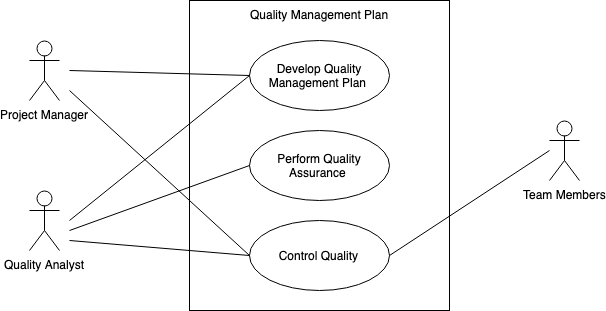

The diagram above was exported from draw.io. Its source (the exported page's mxGraphModel, read from the mxfile embedded in the PNG):
<mxGraphModel dx="758" dy="408" grid="1" gridSize="10" guides="1" tooltips="1" connect="1" arrows="1" fold="1" page="1" pageScale="1" pageWidth="850" pageHeight="1100" math="0" shadow="0">
  <root>
    <mxCell id="0" />
    <mxCell id="1" parent="0" />
    <mxCell id="dv9dOyJwXpxlyl9FAUAd-1" value="&lt;span lang=&quot;EN-US&quot;&gt;Quality Management Plan&lt;/span&gt;" style="html=1;verticalAlign=top;" vertex="1" parent="1">
      <mxGeometry x="200" y="40" width="260" height="310" as="geometry" />
    </mxCell>
    <mxCell id="dv9dOyJwXpxlyl9FAUAd-2" value="&lt;span lang=&quot;EN-US&quot;&gt;Develop&amp;nbsp;&lt;/span&gt;&lt;span lang=&quot;EN-US&quot;&gt;Quality Management&amp;nbsp;&lt;/span&gt;&lt;span lang=&quot;EN-US&quot;&gt;Plan&amp;nbsp;&lt;/span&gt;" style="ellipse;whiteSpace=wrap;html=1;" vertex="1" parent="1">
      <mxGeometry x="260" y="80" width="140" height="70" as="geometry" />
    </mxCell>
    <mxCell id="dv9dOyJwXpxlyl9FAUAd-4" value="&lt;span lang=&quot;EN-US&quot;&gt;Perform Quality Assurance&amp;nbsp;&lt;/span&gt;&lt;br&gt;" style="ellipse;whiteSpace=wrap;html=1;" vertex="1" parent="1">
      <mxGeometry x="260" y="170" width="140" height="70" as="geometry" />
    </mxCell>
    <mxCell id="dv9dOyJwXpxlyl9FAUAd-5" value="&lt;span lang=&quot;EN-US&quot;&gt;Control Quality&amp;nbsp;&lt;/span&gt;&lt;br&gt;" style="ellipse;whiteSpace=wrap;html=1;" vertex="1" parent="1">
      <mxGeometry x="260" y="260" width="140" height="70" as="geometry" />
    </mxCell>
    <mxCell id="dv9dOyJwXpxlyl9FAUAd-9" value="Project Manager" style="shape=umlActor;verticalLabelPosition=bottom;labelBackgroundColor=#ffffff;verticalAlign=top;html=1;" vertex="1" parent="1">
      <mxGeometry x="40" y="80" width="30" height="60" as="geometry" />
    </mxCell>
    <mxCell id="dv9dOyJwXpxlyl9FAUAd-17" value="Quality Analyst" style="shape=umlActor;verticalLabelPosition=bottom;labelBackgroundColor=#ffffff;verticalAlign=top;html=1;" vertex="1" parent="1">
      <mxGeometry x="40" y="230" width="30" height="60" as="geometry" />
    </mxCell>
    <mxCell id="dv9dOyJwXpxlyl9FAUAd-29" value="" style="endArrow=none;html=1;entryX=0;entryY=0.5;entryDx=0;entryDy=0;" edge="1" parent="1" target="dv9dOyJwXpxlyl9FAUAd-2">
      <mxGeometry width="50" height="50" relative="1" as="geometry">
        <mxPoint x="80" y="110" as="sourcePoint" />
        <mxPoint x="160" y="110" as="targetPoint" />
      </mxGeometry>
    </mxCell>
    <mxCell id="dv9dOyJwXpxlyl9FAUAd-31" value="" style="endArrow=none;html=1;entryX=0;entryY=0.5;entryDx=0;entryDy=0;" edge="1" parent="1" target="dv9dOyJwXpxlyl9FAUAd-5">
      <mxGeometry width="50" height="50" relative="1" as="geometry">
        <mxPoint x="80" y="130" as="sourcePoint" />
        <mxPoint x="280" y="135" as="targetPoint" />
      </mxGeometry>
    </mxCell>
    <mxCell id="dv9dOyJwXpxlyl9FAUAd-32" value="" style="endArrow=none;html=1;entryX=0;entryY=0.5;entryDx=0;entryDy=0;" edge="1" parent="1" target="dv9dOyJwXpxlyl9FAUAd-2">
      <mxGeometry width="50" height="50" relative="1" as="geometry">
        <mxPoint x="80" y="260" as="sourcePoint" />
        <mxPoint x="290" y="145" as="targetPoint" />
      </mxGeometry>
    </mxCell>
    <mxCell id="dv9dOyJwXpxlyl9FAUAd-33" value="" style="endArrow=none;html=1;entryX=0;entryY=0.5;entryDx=0;entryDy=0;" edge="1" parent="1" target="dv9dOyJwXpxlyl9FAUAd-4">
      <mxGeometry width="50" height="50" relative="1" as="geometry">
        <mxPoint x="80" y="270" as="sourcePoint" />
        <mxPoint x="300" y="155" as="targetPoint" />
      </mxGeometry>
    </mxCell>
    <mxCell id="dv9dOyJwXpxlyl9FAUAd-34" value="" style="endArrow=none;html=1;entryX=0;entryY=0.5;entryDx=0;entryDy=0;" edge="1" parent="1" target="dv9dOyJwXpxlyl9FAUAd-5">
      <mxGeometry width="50" height="50" relative="1" as="geometry">
        <mxPoint x="80" y="280" as="sourcePoint" />
        <mxPoint x="310" y="165" as="targetPoint" />
      </mxGeometry>
    </mxCell>
    <mxCell id="dv9dOyJwXpxlyl9FAUAd-35" value="Team Members" style="shape=umlActor;verticalLabelPosition=bottom;labelBackgroundColor=#ffffff;verticalAlign=top;html=1;" vertex="1" parent="1">
      <mxGeometry x="560" y="160" width="30" height="60" as="geometry" />
    </mxCell>
    <mxCell id="dv9dOyJwXpxlyl9FAUAd-40" value="" style="endArrow=none;html=1;exitX=1;exitY=0.5;exitDx=0;exitDy=0;" edge="1" parent="1" source="dv9dOyJwXpxlyl9FAUAd-5">
      <mxGeometry width="50" height="50" relative="1" as="geometry">
        <mxPoint x="130" y="170" as="sourcePoint" />
        <mxPoint x="560" y="190" as="targetPoint" />
      </mxGeometry>
    </mxCell>
  </root>
</mxGraphModel>